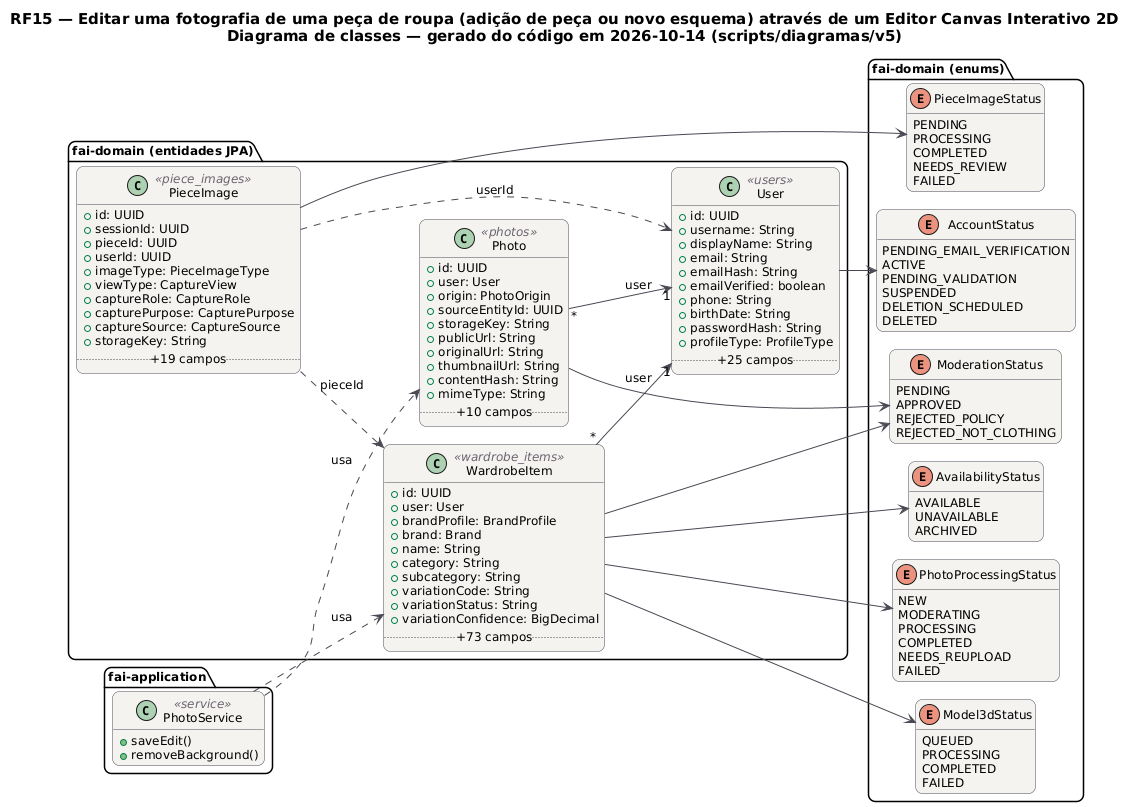

The diagram above was rendered by PlantUML. Its source (embedded in the PNG):
@startuml RF15_Classes
!pragma layout smetana
skinparam backgroundColor #FFFFFF
skinparam shadowing false
skinparam defaultFontName "DejaVu Sans"
skinparam defaultFontSize 12
skinparam titleFontSize 15
skinparam roundcorner 14
skinparam ArrowColor #52606D
skinparam note {
  BackgroundColor #FFFDEB
  BorderColor #D8CE78
  FontColor #554F24
}
skinparam class {
  BackgroundColor #F4F2EF
  BorderColor #4A4852
  ArrowColor #4A4852
  StereotypeFontColor #6B6470
}
hide empty members
left to right direction
title RF15 — Editar uma fotografia de uma peça de roupa (adição de peça ou novo esquema) através de um Editor Canvas Interativo 2D\nDiagrama de classes — gerado do código em 2026-10-14 (scripts/diagramas/v5)

package "fai-domain (entidades JPA)" {
  class Photo <<photos>> {
    +id: UUID
    +user: User
    +origin: PhotoOrigin
    +sourceEntityId: UUID
    +storageKey: String
    +publicUrl: String
    +originalUrl: String
    +thumbnailUrl: String
    +contentHash: String
    +mimeType: String
    .. +10 campos ..
  }
  class PieceImage <<piece_images>> {
    +id: UUID
    +sessionId: UUID
    +pieceId: UUID
    +userId: UUID
    +imageType: PieceImageType
    +viewType: CaptureView
    +captureRole: CaptureRole
    +capturePurpose: CapturePurpose
    +captureSource: CaptureSource
    +storageKey: String
    .. +19 campos ..
  }
  class User <<users>> {
    +id: UUID
    +username: String
    +displayName: String
    +email: String
    +emailHash: String
    +emailVerified: boolean
    +phone: String
    +birthDate: String
    +passwordHash: String
    +profileType: ProfileType
    .. +25 campos ..
  }
  class WardrobeItem <<wardrobe_items>> {
    +id: UUID
    +user: User
    +brandProfile: BrandProfile
    +brand: Brand
    +name: String
    +category: String
    +subcategory: String
    +variationCode: String
    +variationStatus: String
    +variationConfidence: BigDecimal
    .. +73 campos ..
  }
}
package "fai-domain (enums)" {
  enum ModerationStatus {
    PENDING
    APPROVED
    REJECTED_POLICY
    REJECTED_NOT_CLOTHING
  }
  enum PieceImageStatus {
    PENDING
    PROCESSING
    COMPLETED
    NEEDS_REVIEW
    FAILED
  }
  enum AccountStatus {
    PENDING_EMAIL_VERIFICATION
    ACTIVE
    PENDING_VALIDATION
    SUSPENDED
    DELETION_SCHEDULED
    DELETED
  }
  enum AvailabilityStatus {
    AVAILABLE
    UNAVAILABLE
    ARCHIVED
  }
  enum PhotoProcessingStatus {
    NEW
    MODERATING
    PROCESSING
    COMPLETED
    NEEDS_REUPLOAD
    FAILED
  }
  enum Model3dStatus {
    QUEUED
    PROCESSING
    COMPLETED
    FAILED
  }
}
package "fai-application" {
  class PhotoService <<service>> {
    +saveEdit()
    +removeBackground()
  }
}
PhotoService ..> Photo : usa
PhotoService ..> WardrobeItem : usa
Photo "*" --> "1" User : user
Photo --> ModerationStatus
PieceImage --> PieceImageStatus
PieceImage ..> User : userId
PieceImage ..> WardrobeItem : pieceId
User --> AccountStatus
WardrobeItem "*" --> "1" User : user
WardrobeItem --> AvailabilityStatus
WardrobeItem --> Model3dStatus
WardrobeItem --> ModerationStatus
WardrobeItem --> PhotoProcessingStatus
@enduml